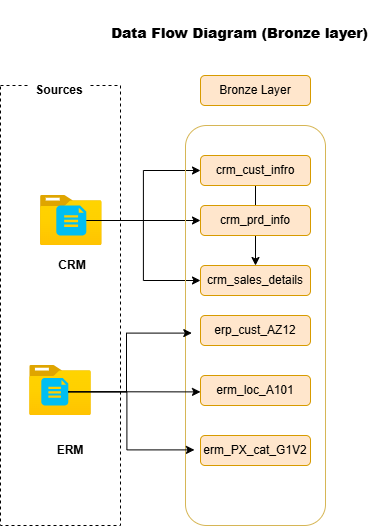

The diagram above was exported from draw.io. Its source (the exported page's mxGraphModel, read from the mxfile embedded in the PNG):
<mxGraphModel dx="786" dy="1314" grid="1" gridSize="10" guides="1" tooltips="1" connect="1" arrows="1" fold="1" page="1" pageScale="1" pageWidth="1100" pageHeight="850" math="0" shadow="0">
  <root>
    <mxCell id="0" />
    <mxCell id="1" parent="0" />
    <mxCell id="uNVEWN3S3WEhXEiADBuM-49" edge="1" parent="1" source="uNVEWN3S3WEhXEiADBuM-16" style="edgeStyle=orthogonalEdgeStyle;rounded=0;orthogonalLoop=1;jettySize=auto;html=1;movable=1;resizable=1;rotatable=1;deletable=1;editable=1;locked=0;connectable=1;" target="uNVEWN3S3WEhXEiADBuM-27">
      <mxGeometry relative="1" as="geometry">
        <mxPoint x="315" y="290" as="targetPoint" />
      </mxGeometry>
    </mxCell>
    <mxCell id="uNVEWN3S3WEhXEiADBuM-2" parent="1" style="text;html=1;whiteSpace=wrap;strokeColor=none;fillColor=none;align=right;verticalAlign=middle;rounded=0;" value="&lt;h1&gt;&lt;font style=&quot;font-size: 14px;&quot;&gt;&lt;b&gt;Data Flow Diagram (Bronze layer)&lt;/b&gt;&lt;/font&gt;&lt;/h1&gt;" vertex="1">
      <mxGeometry height="30" width="330" x="80" y="10" as="geometry" />
    </mxCell>
    <mxCell id="uNVEWN3S3WEhXEiADBuM-3" parent="1" style="rounded=0;whiteSpace=wrap;html=1;fillColor=none;dashed=1;" value="" vertex="1">
      <mxGeometry height="440" width="120" x="40" y="80" as="geometry" />
    </mxCell>
    <mxCell id="uNVEWN3S3WEhXEiADBuM-34" edge="1" parent="1" source="uNVEWN3S3WEhXEiADBuM-4" style="edgeStyle=orthogonalEdgeStyle;rounded=0;orthogonalLoop=1;jettySize=auto;html=1;entryX=0;entryY=0.5;entryDx=0;entryDy=0;" target="uNVEWN3S3WEhXEiADBuM-26">
      <mxGeometry relative="1" as="geometry" />
    </mxCell>
    <mxCell id="uNVEWN3S3WEhXEiADBuM-4" parent="1" style="image;aspect=fixed;html=1;points=[];align=center;fontSize=12;image=img/lib/azure2/general/Folder_Blank.svg;" value="" vertex="1">
      <mxGeometry height="50" width="61.61" x="80" y="190" as="geometry" />
    </mxCell>
    <mxCell id="uNVEWN3S3WEhXEiADBuM-52" edge="1" parent="1" source="uNVEWN3S3WEhXEiADBuM-6" style="edgeStyle=orthogonalEdgeStyle;rounded=0;orthogonalLoop=1;jettySize=auto;html=1;entryX=0;entryY=0.5;entryDx=0;entryDy=0;" target="uNVEWN3S3WEhXEiADBuM-27">
      <mxGeometry relative="1" as="geometry" />
    </mxCell>
    <mxCell id="uNVEWN3S3WEhXEiADBuM-53" edge="1" parent="1" source="uNVEWN3S3WEhXEiADBuM-6" style="edgeStyle=orthogonalEdgeStyle;rounded=0;orthogonalLoop=1;jettySize=auto;html=1;entryX=0;entryY=0.5;entryDx=0;entryDy=0;" target="uNVEWN3S3WEhXEiADBuM-16">
      <mxGeometry relative="1" as="geometry" />
    </mxCell>
    <mxCell id="uNVEWN3S3WEhXEiADBuM-6" parent="1" style="verticalLabelPosition=bottom;html=1;verticalAlign=top;align=center;strokeColor=none;fillColor=#00BEF2;shape=mxgraph.azure.file_2;pointerEvents=1;" value="" vertex="1">
      <mxGeometry height="30" width="30" x="95.8" y="200" as="geometry" />
    </mxCell>
    <mxCell id="uNVEWN3S3WEhXEiADBuM-7" parent="1" style="text;html=1;whiteSpace=wrap;strokeColor=none;fillColor=none;align=center;verticalAlign=middle;rounded=0;fontStyle=1" value="&lt;span&gt;CRM&lt;/span&gt;" vertex="1">
      <mxGeometry height="20" width="60" x="81.61" y="250" as="geometry" />
    </mxCell>
    <mxCell id="uNVEWN3S3WEhXEiADBuM-8" parent="1" style="image;aspect=fixed;html=1;points=[];align=center;fontSize=12;image=img/lib/azure2/general/Folder_Blank.svg;" value="" vertex="1">
      <mxGeometry height="50" width="61.61" x="69.19" y="360" as="geometry" />
    </mxCell>
    <mxCell id="uNVEWN3S3WEhXEiADBuM-9" parent="1" style="text;html=1;whiteSpace=wrap;strokeColor=none;fillColor=none;align=center;verticalAlign=middle;rounded=0;fontStyle=1" value="&lt;span&gt;ERM&lt;/span&gt;" vertex="1">
      <mxGeometry height="20" width="60" x="80" y="435" as="geometry" />
    </mxCell>
    <mxCell id="uNVEWN3S3WEhXEiADBuM-10" parent="1" style="verticalLabelPosition=bottom;html=1;verticalAlign=top;align=center;strokeColor=none;fillColor=#00BEF2;shape=mxgraph.azure.file_2;pointerEvents=1;" value="" vertex="1">
      <mxGeometry height="27.5" width="27" x="80.8" y="372.5" as="geometry" />
    </mxCell>
    <mxCell id="uNVEWN3S3WEhXEiADBuM-14" parent="1" style="rounded=1;whiteSpace=wrap;html=1;fillColor=none;strokeColor=#d6b656;" value="" vertex="1">
      <mxGeometry height="400" width="140" x="225" y="120" as="geometry" />
    </mxCell>
    <mxCell id="uNVEWN3S3WEhXEiADBuM-15" parent="1" style="rounded=1;whiteSpace=wrap;html=1;fillColor=#ffe6cc;strokeColor=#d79b00;" value="Bronze Layer" vertex="1">
      <mxGeometry height="30" width="110" x="240" y="70" as="geometry" />
    </mxCell>
    <mxCell id="uNVEWN3S3WEhXEiADBuM-16" parent="1" style="rounded=1;whiteSpace=wrap;html=1;fillColor=#ffe6cc;strokeColor=#d79b00;" value="crm_cust_infro" vertex="1">
      <mxGeometry height="30" width="110" x="240" y="150" as="geometry" />
    </mxCell>
    <mxCell id="uNVEWN3S3WEhXEiADBuM-25" parent="1" style="text;html=1;whiteSpace=wrap;strokeColor=none;fillColor=default;align=center;verticalAlign=middle;rounded=0;" value="&lt;b&gt;Sources&lt;/b&gt;" vertex="1">
      <mxGeometry height="30" width="60" x="69" y="70" as="geometry" />
    </mxCell>
    <mxCell id="uNVEWN3S3WEhXEiADBuM-26" parent="1" style="rounded=1;whiteSpace=wrap;html=1;fillColor=#ffe6cc;strokeColor=#d79b00;" value="crm_prd_info" vertex="1">
      <mxGeometry height="30" width="110" x="240" y="200" as="geometry" />
    </mxCell>
    <mxCell id="uNVEWN3S3WEhXEiADBuM-27" parent="1" style="rounded=1;whiteSpace=wrap;html=1;fillColor=#ffe6cc;strokeColor=#d79b00;" value="crm_sales_details" vertex="1">
      <mxGeometry height="30" width="110" x="240" y="260" as="geometry" />
    </mxCell>
    <mxCell id="uNVEWN3S3WEhXEiADBuM-28" parent="1" style="rounded=1;whiteSpace=wrap;html=1;fillColor=#ffe6cc;strokeColor=#d79b00;" value="erp_cust_AZ12" vertex="1">
      <mxGeometry height="30" width="110" x="240" y="310" as="geometry" />
    </mxCell>
    <mxCell id="uNVEWN3S3WEhXEiADBuM-29" parent="1" style="rounded=1;whiteSpace=wrap;html=1;fillColor=#ffe6cc;strokeColor=#d79b00;" value="erm_loc_A101" vertex="1">
      <mxGeometry height="30" width="110" x="240" y="370" as="geometry" />
    </mxCell>
    <mxCell id="uNVEWN3S3WEhXEiADBuM-30" parent="1" style="rounded=1;whiteSpace=wrap;html=1;fillColor=#ffe6cc;strokeColor=#d79b00;" value="erm_PX_cat_G1V2" vertex="1">
      <mxGeometry height="30" width="110" x="240" y="430" as="geometry" />
    </mxCell>
    <mxCell id="uNVEWN3S3WEhXEiADBuM-62" edge="1" parent="1" source="uNVEWN3S3WEhXEiADBuM-10" style="edgeStyle=orthogonalEdgeStyle;rounded=0;orthogonalLoop=1;jettySize=auto;html=1;entryX=0.064;entryY=0.811;entryDx=0;entryDy=0;entryPerimeter=0;" target="uNVEWN3S3WEhXEiADBuM-14">
      <mxGeometry relative="1" as="geometry" />
    </mxCell>
    <mxCell id="uNVEWN3S3WEhXEiADBuM-63" edge="1" parent="1" source="uNVEWN3S3WEhXEiADBuM-10" style="edgeStyle=orthogonalEdgeStyle;rounded=0;orthogonalLoop=1;jettySize=auto;html=1;entryX=0.045;entryY=0.519;entryDx=0;entryDy=0;entryPerimeter=0;" target="uNVEWN3S3WEhXEiADBuM-14">
      <mxGeometry relative="1" as="geometry">
        <Array as="points">
          <mxPoint x="166" y="386" />
          <mxPoint x="166" y="328" />
        </Array>
      </mxGeometry>
    </mxCell>
    <mxCell id="uNVEWN3S3WEhXEiADBuM-88" edge="1" parent="1" source="uNVEWN3S3WEhXEiADBuM-10" style="edgeStyle=orthogonalEdgeStyle;rounded=0;orthogonalLoop=1;jettySize=auto;html=1;entryX=0.107;entryY=0.666;entryDx=0;entryDy=0;entryPerimeter=0;" target="uNVEWN3S3WEhXEiADBuM-14">
      <mxGeometry relative="1" as="geometry" />
    </mxCell>
  </root>
</mxGraphModel>